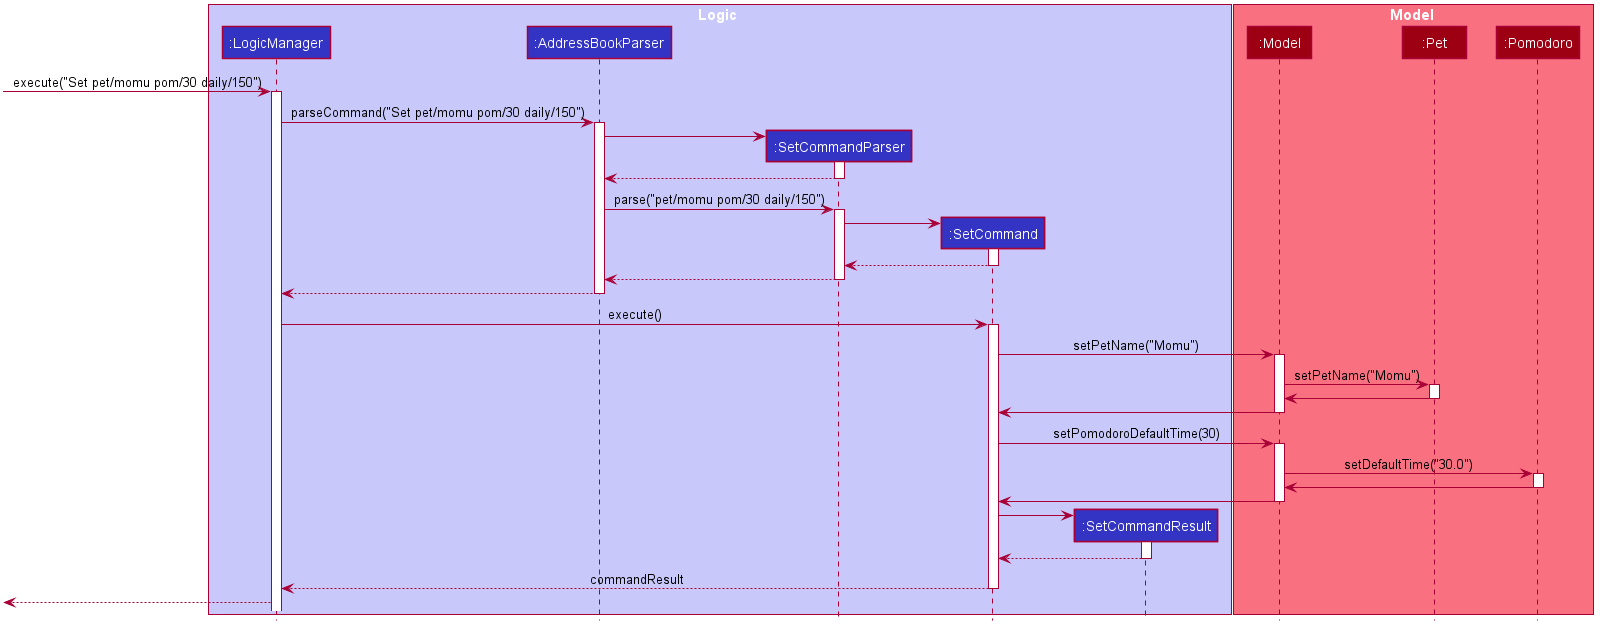

The diagram above was rendered by PlantUML. Its source (embedded in the PNG):
@startuml








skinparam BackgroundColor #FFFFFFF

skinparam Shadowing false

skinparam Class {
    FontColor #FFFFFF
    BorderThickness 1
    BorderColor #FFFFFF
    StereotypeFontColor #FFFFFF
    FontName Arial
}

skinparam Actor {
    BorderColor #000000
    Color #000000
    FontName Arial
}

skinparam Sequence {
    MessageAlign center
    BoxFontSize 15
    BoxPadding 0
    BoxFontColor #FFFFFF
    FontName Arial
}

skinparam Participant {
    FontColor #FFFFFFF
    Padding 20
}

skinparam MinClassWidth 50
skinparam ParticipantPadding 10
skinparam Shadowing false
skinparam DefaultTextAlignment center
skinparam packageStyle Rectangle

hide footbox
hide members
hide circle

box Logic #C8C8FA
participant ":LogicManager" as LogicManager #3333C4
participant ":AddressBookParser" as AddressBookParser #3333C4
participant ":SetCommandParser" as SetCommandParser #3333C4
participant ":SetCommand" as SetCommand #3333C4
participant ":SetCommandResult" as SetCommandResult #3333C4
end box

box Model #F97181
participant ":Model" as Model #9D0012
participant ":Pet" as Pet #9D0012
participant ":Pomodoro" as Pomodoro #9D0012
end box

[-> LogicManager : execute("Set pet/momu pom/30 daily/150")
activate LogicManager

LogicManager -> AddressBookParser : parseCommand("Set pet/momu pom/30 daily/150")
activate AddressBookParser

create SetCommandParser
AddressBookParser -> SetCommandParser
activate SetCommandParser

SetCommandParser --> AddressBookParser
deactivate SetCommandParser

AddressBookParser -> SetCommandParser : parse("pet/momu pom/30 daily/150")
activate SetCommandParser

create SetCommand
SetCommandParser -> SetCommand
activate SetCommand

SetCommand --> SetCommandParser
deactivate SetCommand

SetCommandParser --> AddressBookParser : 
deactivate SetCommandParser

AddressBookParser --> LogicManager : 
deactivate AddressBookParser

LogicManager -> SetCommand : execute()
activate SetCommand

SetCommand -> Model : setPetName("Momu")
activate Model

Model -> Pet: setPetName("Momu")
activate Pet

Pet -> Model
deactivate Pet

Model -> SetCommand
deactivate Model

SetCommand -> Model : setPomodoroDefaultTime(30)
activate Model

Model -> Pomodoro: setDefaultTime("30.0")
activate Pomodoro

Pomodoro -> Model
deactivate Pomodoro

Model -> SetCommand
deactivate Model

create SetCommandResult
SetCommand -> SetCommandResult
activate SetCommandResult

SetCommandResult --> SetCommand
deactivate SetCommandResult

SetCommand --> LogicManager : commandResult
deactivate SetCommand

[<-- LogicManager

@enduml